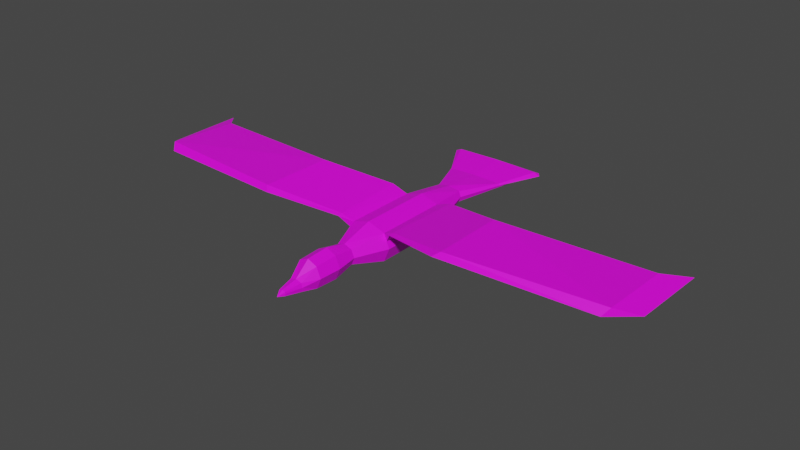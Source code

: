 # Source: bg_3_seagull.blend  (saved by Blender 3.6.13; exported with 4.5.12 LTS)
import bpy
from mathutils import Matrix  # noqa: F401  (used for matrix-valued properties, if any)

bpy.ops.wm.read_factory_settings(use_empty=True)
scene = bpy.context.scene
scene.name = 'Scene'

# ---- collections
col_collection = bpy.data.collections.new('Collection'); scene.collection.children.link(col_collection)

# ---- images (referenced by path relative to the original .blend; pixels are not part of the script)
import os
ASSET_DIR = os.environ.get("B2B_ASSET_DIR", "")  # directory of the original .blend (textures are referenced by path, not embedded)
HERE = os.path.dirname(os.path.abspath(__file__))  # packed textures are extracted next to this script under _unpacked/

def load_image(name, relpath, width, height, colorspace="sRGB"):
    """Load a texture the original file referenced (path relative to the .blend, or extracted next to this script)."""
    p = next((c for c in (os.path.join(HERE, relpath), os.path.join(ASSET_DIR, relpath)) if relpath and os.path.exists(c)), "")
    if p:
        img = bpy.data.images.load(p, check_existing=True)
        img.name = name
    else:  # same state as the original file: an image datablock whose file is absent (Cycles renders it pink)
        img = bpy.data.images.new(name, width, height)
        img.source = "FILE"
        img.filepath = "//" + (relpath or name)
    img.colorspace_settings.name = colorspace
    return img
img_plane_base_color = load_image('Plane Base Color', '', 1024, 1024, 'sRGB')

# ---- materials (node trees are filled in below, after node groups)
mat_material_002 = bpy.data.materials.new('Material.002')
mat_material_002.use_transparent_shadow = False

# ---- material node trees
mat_material_002.use_nodes = True; mat_material_002.node_tree.nodes.clear()
_N = mat_material_002.node_tree.nodes; _L = mat_material_002.node_tree.links
n0 = _N.new('ShaderNodeBsdfPrincipled'); n0.name = 'Principled BSDF'; n0.location = (10, 300)
n0.distribution = 'GGX'
n0.subsurface_method = 'RANDOM_WALK_SKIN'
n0.inputs[3].default_value = 1.45
n0.inputs[27].default_value = (0.0, 0.0, 0.0, 1.0)
n0.inputs[28].default_value = 1.0
n1 = _N.new('ShaderNodeOutputMaterial'); n1.name = 'Material Output'; n1.location = (300, 300)
n2 = _N.new('ShaderNodeTexImage'); n2.name = 'Image Texture'; n2.location = (-280, 251)
n2.image = img_plane_base_color
_L.new(n0.outputs[0], n1.inputs[0])
_L.new(n2.outputs[0], n0.inputs[0])
n1.is_active_output = True

# ---- world
world_world = bpy.data.worlds.new('World'); scene.world = world_world
world_world.use_nodes = True; world_world.node_tree.nodes.clear()
_N = world_world.node_tree.nodes; _L = world_world.node_tree.links
n0 = _N.new('ShaderNodeOutputWorld'); n0.name = 'World Output'; n0.location = (300, 300)
n1 = _N.new('ShaderNodeBackground'); n1.name = 'Background'; n1.location = (10, 300)
n1.inputs[0].default_value = (0.05088, 0.05088, 0.05088, 1.0)
_L.new(n1.outputs[0], n0.inputs[0])
n0.is_active_output = True
world_world.color = (0.05088, 0.05088, 0.05088)
world_world.use_sun_shadow = False
world_world.sun_shadow_jitter_overblur = 0.0

# ---- meshes
me_plane = bpy.data.meshes.new('Plane')
me_plane.from_pydata([(1.096, 0.0, -0.8536), (1.096, 0.0, 0.8536), (-1.49e-08, 0.0, -1.207), (1.45, 0.0, 0.0), (-1.49e-08, 0.0, 1.207), (0.0, 0.0, 0.0), (-1.49e-08, 0.0, -1.207), (1.096, 0.0, -0.8536), (1.45, 0.0, 0.0), (1.096, 0.0, 0.8536), (-1.49e-08, 0.0, 1.207), (0.0, 0.0, 0.0), (-1.49e-08, -4.58, -1.207), (1.096, -4.58, -0.8536), (1.45, -4.58, 0.0), (1.096, -4.58, 0.8536), (-1.49e-08, -4.58, 1.207), (0.0, -4.58, 0.0), (-1.49e-08, -4.58, -1.207), (1.096, -4.58, -0.8536), (1.45, -4.58, 0.0), (1.096, -4.58, 0.8536), (-1.49e-08, -4.58, 1.207), (0.0, -4.58, 0.0), (0.0, -6.523, -0.6346), (0.4878, -6.523, -0.4488), (0.6737, -6.523, -9.423e-09), (0.4878, -6.523, 0.4488), (0.0, -6.523, 0.6346), (0.0, -7.885, -0.9822), (0.6044, -7.885, -0.6945), (0.8921, -7.885, -2.841e-09), (0.6044, -7.885, 0.6945), (0.0, -7.885, 0.9822), (0.0, -9.289, -0.9054), (0.5845, -9.289, -0.6402), (0.8497, -9.289, -2.656e-09), (0.5845, -9.289, 0.6402), (0.0, -9.289, 0.9054), (0.0, -10.21, -0.6192), (0.372, -10.21, -0.512), (0.4298, -10.21, -0.2532), (0.372, -10.21, 0.005697), (0.0, -10.21, 0.1129), (0.0, -11.21, -0.424), (0.1996, -11.21, -0.374), (0.2104, -11.21, -0.2532), (0.1996, -11.21, -0.1323), (0.0, -11.21, -0.08231), (0.0, -11.6, -0.3259), (0.0, 2.562, 0.7709), (0.7315, 2.562, 0.6322), (0.8702, 2.562, 0.2974), (0.7315, 2.562, -0.0375), (0.0, 2.562, -0.1762), (0.0, 5.134, 0.2262), (0.0, 5.103, 0.5634), (1.756, 5.107, 0.514), (1.756, 5.129, 0.2756), (1.806, 5.118, 0.3948), (0.0, 7.507, 0.4472), (0.0, 7.374, 0.8097), (2.756, 7.381, 0.7422), (2.594, 7.502, 0.4966), (3.104, 7.396, 0.5792), (0.0, 7.741, 0.6113), (2.855, 7.724, 0.5908), (1.273, 0.0, 0.4268), (1.273, -4.58, 0.4268), (1.825, -5.002, 1.115), (2.067, -0.04358, 1.215), (15.22, -5.164, 1.97), (1.836, -4.72, 1.173), (15.18, -0.5834, 1.756), (6.121, -6.134, 2.115), (6.083, -1.554, 2.109), (5.822, -6.512, 1.901), (14.92, -5.542, 1.549), (16.46, 0.7626, 1.401), (16.35, -4.007, 1.404), (0.5482, 0.0, -1.03), (0.5482, -4.58, -1.03), (-1.49e-08, -2.29, -1.207), (1.096, -2.29, -0.8536), (0.5482, -2.29, -1.03), (1.295, 0.5651, -1.673), (1.295, -0.4172, -1.673), (1.095, 1.203, -2.225), (1.991, 1.027, -1.78)], [], [(0, 3, 8, 7), (2, 0, 7, 80, 6), (5, 2, 6, 11), (1, 4, 10, 9), (3, 1, 9, 67, 8), (4, 5, 11, 10), (16, 17, 23, 22), (9, 10, 16, 15), (70, 72, 74, 75), (7, 8, 14, 13, 83), (84, 83, 13, 81), (13, 14, 20, 19), (12, 81, 13, 19, 18), (17, 12, 18, 23), (15, 16, 22, 21), (14, 68, 15, 21, 20), (21, 22, 28, 27), (20, 21, 27, 26), (19, 20, 26, 25), (18, 19, 25, 24), (32, 33, 38, 37), (25, 26, 31, 30), (24, 25, 30, 29), (27, 28, 33, 32), (26, 27, 32, 31), (31, 32, 37, 36), (30, 31, 36, 35), (29, 30, 35, 34), (42, 43, 48, 47), (35, 36, 41, 40), (34, 35, 40, 39), (37, 38, 43, 42), (36, 37, 42, 41), (41, 42, 47, 46), (40, 41, 46, 45), (39, 40, 45, 44), (45, 46, 49), (44, 45, 49), (47, 48, 49), (46, 47, 49), (0, 2, 54, 53), (3, 0, 53, 52), (53, 54, 55, 58), (4, 1, 51, 50), (1, 3, 52, 51), (58, 55, 60, 63), (52, 53, 58, 59), (51, 52, 59, 57), (50, 51, 57, 56), (62, 64, 66), (59, 58, 63, 64), (57, 59, 64, 62), (56, 57, 62, 61), (61, 62, 66, 65), (63, 60, 65, 66), (64, 63, 66), (68, 67, 70, 69), (9, 15, 72, 70), (67, 9, 70), (8, 67, 68, 14), (15, 68, 69, 72), (76, 75, 73, 77), (73, 71, 79, 78), (72, 69, 76, 74), (69, 70, 75, 76), (74, 76, 77, 71), (75, 74, 71, 73), (82, 84, 81, 12), (71, 77, 79), (77, 73, 78, 79), (6, 80, 84, 82), (7, 83, 86, 85), (86, 85, 87), (83, 84, 86), (84, 80, 85, 86), (80, 7, 85), (86, 88, 87), (85, 86, 87, 88), (85, 88, 87), (88, 86, 85)])
_k = set([(2, 6), (4, 10), (4, 50), (10, 16), (16, 22), (22, 28), (28, 33), (33, 38), (38, 43), (43, 48), (48, 49), (50, 56), (56, 61), (60, 65), (61, 65)])
me_plane.attributes.new('sharp_edge', 'BOOLEAN', 'EDGE').data.foreach_set('value', [ (min(e.vertices), max(e.vertices)) in _k for e in me_plane.edges])
_uv = me_plane.uv_layers.new(name='UVMap')
_uv.uv.foreach_set('vector', [0.3027, 0.9415, 0.3027, 0.9415, 0.3027, 0.9415, 0.3027, 0.9415, 0.8631, 0.9718, 0.8631, 0.9241, 0.8631, 0.9241, 0.8631, 0.9479, 0.8631, 0.9718, 0.3027, 0.9415, 0.3027, 0.9415, 0.3027, 0.9415, 0.3027, 0.9415, 0.3027, 0.9415, 0.3027, 0.9415, 0.3027, 0.9415, 0.3027, 0.9415, 0.3027, 0.9415, 0.3027, 0.9415, 0.3027, 0.9415, 0.3027, 0.9415, 0.3027, 0.9415, 0.3027, 0.9415, 0.3027, 0.9415, 0.3027, 0.9415, 0.3027, 0.9415, 0.5746, 0.95, 0.5746, 0.95, 0.5746, 0.95, 0.5746, 0.95, 0.62, 0.8993, 0.5746, 0.8988, 0.5746, 0.7095, 0.62, 0.71, 0.02961, 0.07441, 0.2221, 0.05556, 0.2904, 0.2295, 0.1012, 0.237, 0.02536, 0.726, 0.05855, 0.7211, 0.05855, 0.9043, 0.02536, 0.9091, 0.02536, 0.8175, 0.8868, 0.7787, 0.9104, 0.7786, 0.9104, 0.8733, 0.8868, 0.8733, 0.5746, 0.95, 0.5746, 0.95, 0.5746, 0.95, 0.5746, 0.95, 0.3027, 0.8907, 0.3027, 0.8669, 0.3027, 0.8431, 0.3027, 0.8431, 0.3027, 0.8907, 0.5746, 0.95, 0.5746, 0.95, 0.5746, 0.95, 0.5746, 0.95, 0.5746, 0.95, 0.5746, 0.95, 0.5746, 0.95, 0.5746, 0.95, 0.5746, 0.95, 0.5746, 0.95, 0.5746, 0.95, 0.5746, 0.95, 0.5746, 0.95, 0.9085, 0.6333, 0.8631, 0.6328, 0.8632, 0.5533, 0.8834, 0.5536, 0.8984, 0.2615, 0.8618, 0.2567, 0.8802, 0.1731, 0.8995, 0.1756, 0.9318, 0.2586, 0.8984, 0.2615, 0.8995, 0.1756, 0.917, 0.1741, 0.4766, 0.7095, 0.5239, 0.7095, 0.5022, 0.7892, 0.481, 0.7892, 0.8882, 0.497, 0.8631, 0.4966, 0.8631, 0.4387, 0.8873, 0.439, 0.917, 0.1741, 0.8995, 0.1756, 0.9037, 0.1236, 0.9309, 0.1212, 0.481, 0.7892, 0.5022, 0.7892, 0.5048, 0.8458, 0.478, 0.8459, 0.8834, 0.5536, 0.8632, 0.5533, 0.8631, 0.4966, 0.8882, 0.497, 0.8995, 0.1756, 0.8802, 0.1731, 0.8739, 0.1197, 0.9037, 0.1236, 0.9037, 0.1236, 0.8739, 0.1197, 0.8793, 0.06354, 0.9068, 0.06709, 0.9309, 0.1212, 0.9037, 0.1236, 0.9068, 0.06709, 0.9318, 0.06494, 0.478, 0.8459, 0.5048, 0.8458, 0.5043, 0.9038, 0.4784, 0.9038, 0.9746, 0.4591, 0.9592, 0.4589, 0.9592, 0.4178, 0.9675, 0.4179, 0.9318, 0.06494, 0.9068, 0.06709, 0.9174, 0.02626, 0.9278, 0.02593, 0.8618, 0.3122, 0.8876, 0.3122, 0.8798, 0.3499, 0.8639, 0.3498, 0.8873, 0.439, 0.8631, 0.4387, 0.8633, 0.4019, 0.8787, 0.4021, 0.9068, 0.06709, 0.8793, 0.06354, 0.9065, 0.02536, 0.9174, 0.02626, 0.1384, 0.9485, 0.1277, 0.9466, 0.1389, 0.9058, 0.1439, 0.9066, 0.1488, 0.9492, 0.1384, 0.9485, 0.1439, 0.9066, 0.1488, 0.9071, 0.684, 0.9047, 0.7, 0.9047, 0.694, 0.9459, 0.6855, 0.9459, 0.1488, 0.9071, 0.1439, 0.9066, 0.1486, 0.889, 0.6855, 0.9459, 0.694, 0.9459, 0.6863, 0.962, 0.9675, 0.4179, 0.9592, 0.4178, 0.9593, 0.4019, 0.1439, 0.9066, 0.1389, 0.9058, 0.1486, 0.889, 0.7313, 0.349, 0.684, 0.3512, 0.6878, 0.244, 0.7185, 0.2426, 0.3891, 0.9179, 0.3558, 0.9216, 0.3944, 0.8231, 0.4074, 0.8216, 0.7185, 0.2426, 0.6878, 0.244, 0.6864, 0.1372, 0.758, 0.1346, 0.6847, 0.4019, 0.7301, 0.4025, 0.7148, 0.5087, 0.6845, 0.5084, 0.4259, 0.9216, 0.3891, 0.9179, 0.4074, 0.8216, 0.4218, 0.8231, 0.758, 0.1346, 0.6864, 0.1372, 0.684, 0.03884, 0.7896, 0.03502, 0.4074, 0.8216, 0.3944, 0.8231, 0.4055, 0.7096, 0.4102, 0.7095, 0.4218, 0.8231, 0.4074, 0.8216, 0.4102, 0.7095, 0.4153, 0.7105, 0.6845, 0.5084, 0.7148, 0.5087, 0.7569, 0.6141, 0.6843, 0.6137, 0.798, 0.7078, 0.8124, 0.7087, 0.8021, 0.7222, 0.761, 0.1348, 0.758, 0.1346, 0.7896, 0.03502, 0.8111, 0.03854, 0.7569, 0.6141, 0.759, 0.6148, 0.8124, 0.7087, 0.798, 0.7078, 0.6843, 0.6137, 0.7569, 0.6141, 0.798, 0.7078, 0.684, 0.7072, 0.684, 0.7072, 0.798, 0.7078, 0.8021, 0.7222, 0.684, 0.7227, 0.7896, 0.03502, 0.684, 0.03884, 0.6849, 0.02896, 0.8005, 0.02536, 0.8111, 0.03854, 0.7896, 0.03502, 0.8005, 0.02536, 0.5449, 0.6588, 0.3558, 0.6499, 0.3587, 0.6114, 0.563, 0.6317, 0.02536, 0.03448, 0.2144, 0.02536, 0.2221, 0.05556, 0.02961, 0.07441, 0.9663, 0.9704, 0.9486, 0.9632, 0.9663, 0.9241, 0.05855, 0.7211, 0.07697, 0.7224, 0.07697, 0.9056, 0.05855, 0.9043, 0.9575, 0.3455, 0.9384, 0.3458, 0.9554, 0.3136, 0.9575, 0.3122, 0.6333, 0.4664, 0.429, 0.4445, 0.4084, 0.07693, 0.6127, 0.09883, 0.07887, 0.6148, 0.2683, 0.6072, 0.222, 0.6563, 0.02536, 0.6704, 0.2221, 0.05556, 0.2336, 0.05455, 0.3051, 0.2164, 0.2904, 0.2295, 0.563, 0.6317, 0.3587, 0.6114, 0.429, 0.4445, 0.6333, 0.4664, 0.2904, 0.2295, 0.3051, 0.2164, 0.2827, 0.5942, 0.2683, 0.6072, 0.1012, 0.237, 0.2904, 0.2295, 0.2683, 0.6072, 0.07887, 0.6148, 0.8631, 0.7788, 0.8868, 0.7787, 0.8868, 0.8733, 0.8631, 0.8734, 0.7572, 0.7892, 0.7759, 0.7734, 0.7759, 0.8507, 0.6127, 0.09883, 0.4084, 0.07693, 0.3558, 0.02536, 0.5525, 0.03913, 0.8631, 0.6841, 0.8868, 0.684, 0.8868, 0.7787, 0.8631, 0.7788, 0.2382, 0.7447, 0.2382, 0.8363, 0.2035, 0.7604, 0.2035, 0.7211, 0.2889, 0.7211, 0.3027, 0.7593, 0.2889, 0.7924, 0.7065, 0.8465, 0.684, 0.854, 0.684, 0.7734, 0.1277, 0.8383, 0.1277, 0.7437, 0.1528, 0.7211, 0.1528, 0.7618, 0.8631, 0.9479, 0.8631, 0.9241, 0.8979, 0.9272, 0.2035, 0.887, 0.2393, 0.943, 0.2035, 0.9552, 0.774, 0.9246, 0.7809, 0.9646, 0.7572, 0.9014, 0.7977, 0.9014, 0.2084, 0.9273, 0.2393, 0.943, 0.2035, 0.9552, 0.7977, 0.9014, 0.7809, 0.9646, 0.774, 0.9246])
me_plane.materials.append(mat_material_002)
me_plane.update()

# ---- objects
ob_plane = bpy.data.objects.new('Plane', me_plane)

# ---- transforms, parenting, visibility, modifiers, constraints
ob_plane.location = (0.0, 0.0, 0.0)
_m = ob_plane.modifiers.new('Mirror', 'MIRROR')
_m.use_clip = True

# ---- collection membership
col_collection.objects.link(ob_plane)

# ---- scene / render settings (as saved in the file)
scene.frame_start = 1; scene.frame_end = 250; scene.frame_set(80)
scene.render.engine = 'BLENDER_EEVEE_NEXT'
scene.cycles.sampling_pattern = 'TABULATED_SOBOL'
scene.view_settings.view_transform = 'Filmic'
bpy.context.view_layer.update()

# ---- added for rendering (the .blend has no active camera and no usable light): camera, sun
cam_auto = bpy.data.cameras.new('AutoCamera')
cam_auto.lens = 50.0
cam_auto.sensor_width = 36.0
cam_auto.clip_end = 1000.0
ob_auto_camera = bpy.data.objects.new('AutoCamera', cam_auto)
scene.collection.objects.link(ob_auto_camera)
ob_auto_camera.location = (35.5543, -44.5948, 28.3883)
ob_auto_camera.rotation_euler = (1.09748, -7.21219e-08, 0.694738)
scene.camera = ob_auto_camera
light_auto_sun = bpy.data.lights.new('AutoSun', 'SUN')
light_auto_sun.energy = 3.0
light_auto_sun.angle = 0.0523599
ob_auto_sun = bpy.data.objects.new('AutoSun', light_auto_sun)
scene.collection.objects.link(ob_auto_sun)
ob_auto_sun.rotation_euler = (0.872665, 0.174533, 0.523599)
bpy.context.view_layer.update()

